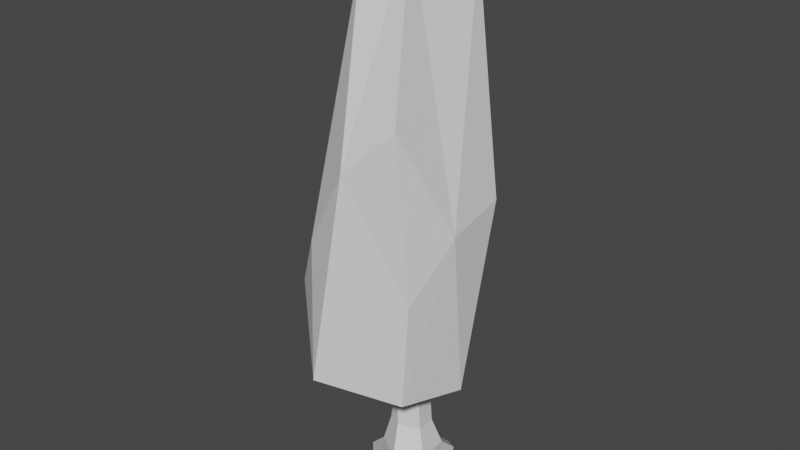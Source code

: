 # Source: tree.blend  (saved by Blender 3.6.11; exported with 4.5.12 LTS)
import bpy
from mathutils import Matrix  # noqa: F401  (used for matrix-valued properties, if any)

bpy.ops.wm.read_factory_settings(use_empty=True)
scene = bpy.context.scene
scene.name = 'Scene'

# ---- materials (node trees are filled in below, after node groups)
mat_material_001 = bpy.data.materials.new('Material.001')
mat_material_001.use_transparent_shadow = False
mat_material_002 = bpy.data.materials.new('Material.002')
mat_material_002.use_transparent_shadow = False

# ---- material node trees
mat_material_001.use_nodes = True; mat_material_001.node_tree.nodes.clear()
_N = mat_material_001.node_tree.nodes; _L = mat_material_001.node_tree.links
n0 = _N.new('ShaderNodeBsdfPrincipled'); n0.name = 'Principled BSDF'; n0.location = (10, 300)
n0.distribution = 'GGX'
n0.subsurface_method = 'RANDOM_WALK_SKIN'
n0.inputs[3].default_value = 1.45
n0.inputs[27].default_value = (0.0, 0.0, 0.0, 1.0)
n0.inputs[28].default_value = 1.0
n1 = _N.new('ShaderNodeOutputMaterial'); n1.name = 'Material Output'; n1.location = (300, 300)
_L.new(n0.outputs[0], n1.inputs[0])
n1.is_active_output = True
mat_material_002.use_nodes = True; mat_material_002.node_tree.nodes.clear()
_N = mat_material_002.node_tree.nodes; _L = mat_material_002.node_tree.links
n0 = _N.new('ShaderNodeBsdfPrincipled'); n0.name = 'Principled BSDF'; n0.location = (10, 300)
n0.distribution = 'GGX'
n0.subsurface_method = 'RANDOM_WALK_SKIN'
n0.inputs[3].default_value = 1.45
n0.inputs[27].default_value = (0.0, 0.0, 0.0, 1.0)
n0.inputs[28].default_value = 1.0
n1 = _N.new('ShaderNodeOutputMaterial'); n1.name = 'Material Output'; n1.location = (300, 300)
_L.new(n0.outputs[0], n1.inputs[0])
n1.is_active_output = True

# ---- world
world_world = bpy.data.worlds.new('World'); scene.world = world_world
world_world.use_nodes = True; world_world.node_tree.nodes.clear()
_N = world_world.node_tree.nodes; _L = world_world.node_tree.links
n0 = _N.new('ShaderNodeOutputWorld'); n0.name = 'World Output'; n0.location = (300, 300)
n1 = _N.new('ShaderNodeBackground'); n1.name = 'Background'; n1.location = (10, 300)
n1.inputs[0].default_value = (0.05088, 0.05088, 0.05088, 1.0)
_L.new(n1.outputs[0], n0.inputs[0])
n0.is_active_output = True
world_world.color = (0.05088, 0.05088, 0.05088)
world_world.use_sun_shadow = False
world_world.sun_shadow_jitter_overblur = 0.0

# ---- meshes
me_mesh = bpy.data.meshes.new('Mesh')
me_mesh.from_pydata([(-57.22, 273.9, 6.648), (-54.59, 186.8, -48.02), (-51.43, 316.6, -18.21), (-76.6, 152.2, 42.27), (-77.91, 113.0, -1.516), (-42.38, 242.9, -61.11), (-61.44, 77.85, -12.41), (-38.78, 406.3, -6.321), (-28.36, 396.5, 28.4), (-33.28, 101.9, 80.71), (-50.13, 201.0, 59.86), (-12.74, 323.6, -57.18), (-9.897, 53.12, -6.795), (-19.62, 111.1, -76.0), (-12.13, 425.2, -19.17), (-8.72, 179.1, -71.52), (-14.05, 263.5, 67.55), (25.43, 89.57, 52.01), (0.967, 418.0, 14.51), (19.23, 400.2, -31.95), (22.09, 299.3, 54.98), (42.25, 227.8, -30.03), (29.6, 170.9, 50.27), (38.45, 81.97, -0.1295), (41.65, 216.1, 16.14), (7.491, -8.436, -18.99), (-22.55, -10.94, -22.7), (-33.37, -9.02, 8.464), (-9.845, -8.865, 21.23), (9.911, -8.43, 9.462), (-16.36, 103.2, 6.686), (-2.035, 103.2, 3.615), (-12.05, -21.78, -3.195), (-20.48, 103.2, -12.17), (-1.708, 103.2, -10.39), (-24.24, 9.011, -20.57), (-30.02, 9.166, 7.598), (-8.922, 8.549, 21.58), (10.29, 8.681, 7.387), (8.385, 8.657, -17.9), (-19.3, 33.45, -14.63), (-22.15, 34.34, 7.39), (-12.22, 32.98, 11.72), (3.406, 30.72, 3.685), (2.291, 30.63, -12.3), (0.699, -20.23, 34.61), (14.05, -18.31, 29.09), (14.28, -10.83, 33.87), (4.666, -12.14, 37.78), (6.788, -20.11, -33.59), (-2.909, -18.15, -39.16), (-0.8066, -8.967, -39.58), (6.927, -8.487, -35.83), (-44.92, -23.29, -10.61), (-46.89, -23.23, 1.675), (-48.75, -10.32, -0.408), (-46.24, -10.39, -10.06)], [], [(0, 1, 4), (4, 3, 0), (0, 2, 1), (2, 5, 1), (4, 1, 13), (5, 13, 1), (13, 6, 4), (3, 10, 8), (3, 8, 0), (2, 11, 5), (4, 6, 9), (4, 9, 3), (0, 7, 2), (6, 12, 9), (9, 10, 3), (8, 7, 0), (7, 11, 2), (13, 12, 6), (10, 16, 8), (7, 8, 14), (7, 14, 11), (11, 15, 5), (5, 15, 13), (8, 18, 14), (11, 14, 19), (11, 19, 15), (12, 17, 9), (9, 16, 10), (8, 16, 18), (16, 20, 18), (12, 23, 17), (14, 18, 19), (13, 23, 12), (9, 22, 16), (16, 22, 20), (19, 21, 15), (15, 21, 13), (17, 22, 9), (17, 24, 22), (20, 24, 18), (18, 24, 19), (13, 21, 23), (17, 23, 24), (22, 24, 20), (19, 24, 21), (21, 24, 23), (26, 25, 32), (27, 26, 32), (28, 27, 32), (25, 29, 32), (35, 36, 41, 40), (36, 37, 42, 41), (37, 38, 43, 42), (38, 39, 44, 43), (39, 35, 40, 44), (53, 54, 55, 56), (27, 28, 37, 36), (45, 46, 47, 48), (29, 25, 39, 38), (49, 50, 51, 52), (40, 41, 30, 33), (41, 42, 30), (42, 43, 31, 30), (43, 44, 34, 31), (44, 40, 33, 34), (46, 45, 28, 29), (29, 38, 47, 46), (38, 37, 48, 47), (37, 28, 45, 48), (25, 26, 50, 49), (26, 35, 51, 50), (35, 39, 52, 51), (39, 25, 49, 52), (26, 27, 54, 53), (27, 36, 55, 54), (36, 35, 56, 55), (35, 26, 53, 56), (29, 28, 32)])
me_mesh.polygons.foreach_set('use_smooth', [True] * 78)
me_mesh.polygons.foreach_set('material_index', [0, 0, 0, 0, 0, 0, 0, 0, 0, 0, 0, 0, 0, 0, 0, 0, 0, 0, 0, 0, 0, 0, 0, 0, 0, 0, 0, 0, 0, 0, 0, 0, 0, 0, 0, 0, 0, 0, 0, 0, 0, 0, 0, 0, 0, 0, 1, 1, 1, 1, 1, 1, 1, 1, 1, 1, 1, 1, 1, 1, 1, 1, 1, 1, 1, 1, 1, 1, 1, 1, 1, 1, 1, 1, 1, 1, 1, 1])
_k = set([(0, 1), (0, 2), (0, 3), (0, 4), (0, 7), (0, 8), (1, 2), (1, 4), (1, 5), (1, 13), (2, 5), (2, 7), (2, 11), (3, 4), (3, 8), (3, 9), (3, 10), (4, 6), (4, 9), (4, 13), (5, 11), (5, 13), (5, 15), (6, 9), (6, 12), (6, 13), (7, 8), (7, 11), (7, 14), (8, 10), (8, 14), (8, 16), (8, 18), (9, 10), (9, 12), (9, 16), (9, 17), (9, 22), (10, 16), (11, 14), (11, 15), (11, 19), (12, 13), (12, 17), (12, 23), (13, 15), (13, 21), (13, 23), (14, 18), (14, 19), (15, 19), (15, 21), (16, 18), (16, 20), (16, 22), (17, 22), (17, 23), (17, 24), (18, 19), (18, 20), (18, 24), (19, 21), (19, 24), (20, 22), (20, 24), (21, 23), (21, 24), (22, 24), (23, 24), (25, 26), (25, 29), (25, 32), (25, 39), (25, 49), (26, 27), (26, 32), (26, 35), (26, 50), (26, 53), (27, 28), (27, 32), (27, 36), (27, 54), (28, 29), (28, 32), (28, 37), (28, 45), (29, 32), (29, 38), (29, 46), (30, 41), (30, 42), (31, 43), (33, 40), (34, 44), (35, 36), (35, 39), (35, 40), (35, 51), (35, 56), (36, 37), (36, 41), (36, 55), (37, 38), (37, 42), (37, 48), (38, 39), (38, 43), (38, 47), (39, 44), (39, 52), (40, 41), (40, 44), (41, 42), (42, 43), (43, 44), (45, 46), (45, 48), (46, 47), (47, 48), (49, 50), (49, 52), (50, 51), (51, 52), (53, 54), (53, 56), (54, 55), (55, 56)])
me_mesh.attributes.new('sharp_edge', 'BOOLEAN', 'EDGE').data.foreach_set('value', [ (min(e.vertices), max(e.vertices)) in _k for e in me_mesh.edges])
_uv = me_mesh.uv_layers.new(name='map1')
_uv.uv.foreach_set('vector', [0.4494, 0.1549, 0.4494, 0.1549, 0.4494, 0.1549, 0.4494, 0.1549, 0.4494, 0.1549, 0.4494, 0.1549, 0.4494, 0.1549, 0.4494, 0.1549, 0.4494, 0.1549, 0.4494, 0.1549, 0.4494, 0.1549, 0.4494, 0.1549, 0.4494, 0.1549, 0.4494, 0.1549, 0.4494, 0.1549, 0.4494, 0.1549, 0.4494, 0.1549, 0.4494, 0.1549, 0.4494, 0.1549, 0.4494, 0.1549, 0.4494, 0.1549, 0.4494, 0.1549, 0.4494, 0.1549, 0.4494, 0.1549, 0.4494, 0.1549, 0.4494, 0.1549, 0.4494, 0.1549, 0.4494, 0.1549, 0.4494, 0.1549, 0.4494, 0.1549, 0.4494, 0.1549, 0.4494, 0.1549, 0.4494, 0.1549, 0.4494, 0.1549, 0.4494, 0.1549, 0.4494, 0.1549, 0.4494, 0.1549, 0.4494, 0.1549, 0.4494, 0.1549, 0.4494, 0.1549, 0.4494, 0.1549, 0.4494, 0.1549, 0.4494, 0.1549, 0.4494, 0.1549, 0.4494, 0.1549, 0.4494, 0.1549, 0.4494, 0.1549, 0.4494, 0.1549, 0.4494, 0.1549, 0.4494, 0.1549, 0.4494, 0.1549, 0.4494, 0.1549, 0.4494, 0.1549, 0.4494, 0.1549, 0.4494, 0.1549, 0.4494, 0.1549, 0.4494, 0.1549, 0.4494, 0.1549, 0.4494, 0.1549, 0.4494, 0.1549, 0.4494, 0.1549, 0.4494, 0.1549, 0.4494, 0.1549, 0.4494, 0.1549, 0.4494, 0.1549, 0.4494, 0.1549, 0.4494, 0.1549, 0.4494, 0.1549, 0.4494, 0.1549, 0.4494, 0.1549, 0.4494, 0.1549, 0.4494, 0.1549, 0.4494, 0.1549, 0.4494, 0.1549, 0.4494, 0.1549, 0.4494, 0.1549, 0.4494, 0.1549, 0.4494, 0.1549, 0.4494, 0.1549, 0.4494, 0.1549, 0.4494, 0.1549, 0.4494, 0.1549, 0.4494, 0.1549, 0.4494, 0.1549, 0.4494, 0.1549, 0.4494, 0.1549, 0.4494, 0.1549, 0.4494, 0.1549, 0.4494, 0.1549, 0.4494, 0.1549, 0.4494, 0.1549, 0.4494, 0.1549, 0.4494, 0.1549, 0.4494, 0.1549, 0.4494, 0.1549, 0.4494, 0.1549, 0.4494, 0.1549, 0.4494, 0.1549, 0.4494, 0.1549, 0.4494, 0.1549, 0.4494, 0.1549, 0.4494, 0.1549, 0.4494, 0.1549, 0.4494, 0.1549, 0.4494, 0.1549, 0.4494, 0.1549, 0.4494, 0.1549, 0.4494, 0.1549, 0.4494, 0.1549, 0.4494, 0.1549, 0.4494, 0.1549, 0.4494, 0.1549, 0.4494, 0.1549, 0.4494, 0.1549, 0.4494, 0.1549, 0.4494, 0.1549, 0.4494, 0.1549, 0.4494, 0.1549, 0.4494, 0.1549, 0.4494, 0.1549, 0.4494, 0.1549, 0.4494, 0.1549, 0.4494, 0.1549, 0.4494, 0.1549, 0.4494, 0.1549, 0.4494, 0.1549, 0.4494, 0.1549, 0.4494, 0.1549, 0.4494, 0.1549, 0.4494, 0.1549, 0.4494, 0.1549, 0.4494, 0.1549, 0.4494, 0.1549, 0.4494, 0.1549, 0.4494, 0.1549, 0.4494, 0.1549, 0.4494, 0.1549, 0.4494, 0.1549, 0.4882, 0.1561, 0.4882, 0.1561, 0.4882, 0.1561, 0.4882, 0.1561, 0.4882, 0.1561, 0.4882, 0.1561, 0.4882, 0.1561, 0.4882, 0.1561, 0.4882, 0.1561, 0.4882, 0.1561, 0.4882, 0.1561, 0.4882, 0.1561, 0.4882, 0.1561, 0.4882, 0.1561, 0.4882, 0.1561, 0.4882, 0.1561, 0.4882, 0.1561, 0.4882, 0.1561, 0.4882, 0.1561, 0.4882, 0.1561, 0.4882, 0.1561, 0.4882, 0.1561, 0.4882, 0.1561, 0.4882, 0.1561, 0.4882, 0.1561, 0.4882, 0.1561, 0.4882, 0.1561, 0.4882, 0.1561, 0.4882, 0.1561, 0.4882, 0.1561, 0.4882, 0.1561, 0.4882, 0.1561, 0.4882, 0.1561, 0.4882, 0.1561, 0.4882, 0.1561, 0.4882, 0.1561, 0.4882, 0.1561, 0.4882, 0.1561, 0.4882, 0.1561, 0.4882, 0.1561, 0.4882, 0.1561, 0.4882, 0.1561, 0.4882, 0.1561, 0.4882, 0.1561, 0.4882, 0.1561, 0.4882, 0.1561, 0.4882, 0.1561, 0.4882, 0.1561, 0.4882, 0.1561, 0.4882, 0.1561, 0.4882, 0.1561, 0.4882, 0.1561, 0.4882, 0.1561, 0.4882, 0.1561, 0.4882, 0.1561, 0.4882, 0.1561, 0.4882, 0.1561, 0.4882, 0.1561, 0.4882, 0.1561, 0.4882, 0.1561, 0.4882, 0.1561, 0.4882, 0.1561, 0.4882, 0.1561, 0.4882, 0.1561, 0.4882, 0.1561, 0.4882, 0.1561, 0.4882, 0.1561, 0.4882, 0.1561, 0.4882, 0.1561, 0.4882, 0.1561, 0.4882, 0.1561, 0.4882, 0.1561, 0.4882, 0.1561, 0.4882, 0.1561, 0.4882, 0.1561, 0.4882, 0.1561, 0.4882, 0.1561, 0.4882, 0.1561, 0.4882, 0.1561, 0.4882, 0.1561, 0.4882, 0.1561, 0.4882, 0.1561, 0.4882, 0.1561, 0.4882, 0.1561, 0.4882, 0.1561, 0.4882, 0.1561, 0.4882, 0.1561, 0.4882, 0.1561, 0.4882, 0.1561, 0.4882, 0.1561, 0.4882, 0.1561, 0.4882, 0.1561, 0.4882, 0.1561, 0.4882, 0.1561, 0.4882, 0.1561, 0.4882, 0.1561, 0.4882, 0.1561, 0.4882, 0.1561, 0.4882, 0.1561, 0.4882, 0.1561, 0.4882, 0.1561, 0.4882, 0.1561, 0.4882, 0.1561, 0.4882, 0.1561, 0.4882, 0.1561, 0.4882, 0.1561, 0.4882, 0.1561, 0.4882, 0.1561, 0.4882, 0.1561, 0.4882, 0.1561, 0.4882, 0.1561, 0.4882, 0.1561, 0.4882, 0.1561, 0.4882, 0.1561, 0.4882, 0.1561, 0.4882, 0.1561, 0.4882, 0.1561, 0.4882, 0.1561, 0.4882, 0.1561, 0.4882, 0.1561, 0.4882, 0.1561, 0.4882, 0.1561])
me_mesh.materials.append(mat_material_001)
me_mesh.materials.append(mat_material_002)
me_mesh.update()
me_mesh.normals_split_custom_set([tuple(v) for v in zip(*[iter([-0.9552, 0.1362, -0.2628, -0.9552, 0.1362, -0.2628, -0.9552, 0.1362, -0.2628, -0.9874, 0.1315, -0.08809, -0.9874, 0.1315, -0.08809, -0.9874, 0.1315, -0.08809, -0.9893, 0.05515, -0.1354, -0.9893, 0.05515, -0.1354, -0.9893, 0.05515, -0.1354, -0.9171, 0.1103, -0.383, -0.9171, 0.1103, -0.383, -0.9171, 0.1103, -0.383, -0.7819, -0.1363, -0.6083, -0.7819, -0.1363, -0.6083, -0.7819, -0.1363, -0.6083, -0.6633, -0.03008, -0.7477, -0.6633, -0.03008, -0.7477, -0.6633, -0.03008, -0.7477, -0.7773, -0.177, -0.6037, -0.7773, -0.177, -0.6037, -0.7773, -0.177, -0.6037, -0.7576, 0.1851, 0.6259, -0.7576, 0.1851, 0.6259, -0.7576, 0.1851, 0.6259, -0.9672, 0.1999, 0.1565, -0.9672, 0.1999, 0.1565, -0.9672, 0.1999, 0.1565, -0.7045, 0.2904, -0.6476, -0.7045, 0.2904, -0.6476, -0.7045, 0.2904, -0.6476, -0.7944, -0.4851, 0.3656, -0.7944, -0.4851, 0.3656, -0.7944, -0.4851, 0.3656, -0.8237, -0.4101, 0.3916, -0.8237, -0.4101, 0.3916, -0.8237, -0.4101, 0.3916, -0.9903, 0.1386, 0.00801, -0.9903, 0.1386, 0.00801, -0.9903, 0.1386, 0.00801, -0.4361, -0.8305, 0.3465, -0.4361, -0.8305, 0.3465, -0.4361, -0.8305, 0.3465, -0.6244, 0.05778, 0.779, -0.6244, 0.05778, 0.779, -0.6244, 0.05778, 0.779, -0.9316, 0.1615, 0.3256, -0.9316, 0.1615, 0.3256, -0.9316, 0.1615, 0.3256, -0.7135, 0.19, -0.6744, -0.7135, 0.19, -0.6744, -0.7135, 0.19, -0.6744, -0.2968, -0.7522, -0.5882, -0.2968, -0.7522, -0.5882, -0.2968, -0.7522, -0.5882, -0.5107, 0.1918, 0.8381, -0.5107, 0.1918, 0.8381, -0.5107, 0.1918, 0.8381, -0.4157, 0.8344, 0.3619, -0.4157, 0.8344, 0.3619, -0.4157, 0.8344, 0.3619, -0.5741, 0.2899, -0.7657, -0.5741, 0.2899, -0.7657, -0.5741, 0.2899, -0.7657, -0.1265, 0.09452, -0.9875, -0.1265, 0.09452, -0.9875, -0.1265, 0.09452, -0.9875, -0.1399, 0.08724, -0.9863, -0.1399, 0.08724, -0.9863, -0.1399, 0.08724, -0.9863, -0.4426, 0.8265, 0.3479, -0.4426, 0.8265, 0.3479, -0.4426, 0.8265, 0.3479, -0.1016, 0.3491, -0.9316, -0.1016, 0.3491, -0.9316, -0.1016, 0.3491, -0.9316, 0.4568, 0.1005, -0.8839, 0.4568, 0.1005, -0.8839, 0.4568, 0.1005, -0.8839, 0.06203, -0.8646, 0.4987, 0.06203, -0.8646, 0.4987, 0.06203, -0.8646, 0.4987, -0.4044, 0.122, 0.9064, -0.4044, 0.122, 0.9064, -0.4044, 0.122, 0.9064, 0.2214, 0.2973, 0.9288, 0.2214, 0.2973, 0.9288, 0.2214, 0.2973, 0.9288, 0.00762, 0.324, 0.946, 0.00762, 0.324, 0.946, 0.00762, 0.324, 0.946, 0.4725, -0.8476, 0.2415, 0.4725, -0.8476, 0.2415, 0.4725, -0.8476, 0.2415, 0.605, 0.7935, -0.06636, 0.605, 0.7935, -0.06636, 0.605, 0.7935, -0.06636, 0.4678, -0.6442, -0.6052, 0.4678, -0.6442, -0.6052, 0.4678, -0.6442, -0.6052, 0.4134, 0.02495, 0.9102, 0.4134, 0.02495, 0.9102, 0.4134, 0.02495, 0.9102, 0.3413, -0.01453, 0.9398, 0.3413, -0.01453, 0.9398, 0.3413, -0.01453, 0.9398, 0.5889, 0.06969, -0.8052, 0.5889, 0.06969, -0.8052, 0.5889, 0.06969, -0.8052, 0.6624, -0.05699, -0.747, 0.6624, -0.05699, -0.747, 0.6624, -0.05699, -0.747, 0.4387, -0.003256, 0.8986, 0.4387, -0.003256, 0.8986, 0.4387, -0.003256, 0.8986, 0.9587, -0.04316, 0.2812, 0.9587, -0.04316, 0.2812, 0.9587, -0.04316, 0.2812, 0.9779, 0.1975, 0.06878, 0.9779, 0.1975, 0.06878, 0.9779, 0.1975, 0.06878, 0.9363, 0.191, 0.2948, 0.9363, 0.191, 0.2948, 0.9363, 0.191, 0.2948, 0.7564, -0.1502, -0.6366, 0.7564, -0.1502, -0.6366, 0.7564, -0.1502, -0.6366, 0.967, -0.05328, 0.2492, 0.967, -0.05328, 0.2492, 0.967, -0.05328, 0.2492, 0.9244, 0.04012, 0.3794, 0.9244, 0.04012, 0.3794, 0.9244, 0.04012, 0.3794, 0.9901, 0.1327, 0.04667, 0.9901, 0.1327, 0.04667, 0.9901, 0.1327, 0.04667, 0.9997, -0.02464, 0.006785, 0.9997, -0.02464, 0.006785, 0.9997, -0.02464, 0.006785, 0.1357, -0.8331, -0.5363, 0.1357, -0.8331, -0.5363, 0.1357, -0.8331, -0.5363, -0.5658, -0.8114, -0.1465, -0.5658, -0.8114, -0.1465, -0.5658, -0.8114, -0.1465, -0.2496, -0.8465, 0.4702, -0.2496, -0.8465, 0.4702, -0.2496, -0.8465, 0.4702, 0.5381, -0.8416, -0.04559, 0.5381, -0.8416, -0.04559, 0.5381, -0.8416, -0.04559, -0.9495, 0.2646, -0.1689, -0.9495, 0.2646, -0.1689, -0.9495, 0.2646, -0.1689, -0.9495, 0.2646, -0.1689, -0.4859, 0.2166, 0.8467, -0.4859, 0.2166, 0.8467, -0.4859, 0.2166, 0.8467, -0.4859, 0.2166, 0.8467, 0.5201, 0.3424, 0.7825, 0.5201, 0.3424, 0.7825, 0.5201, 0.3424, 0.7825, 0.5201, 0.3424, 0.7825, 0.9559, 0.2849, -0.07078, 0.9559, 0.2849, -0.07078, 0.9559, 0.2849, -0.07078, 0.9559, 0.2849, -0.07078, 0.1032, 0.2423, -0.9647, 0.1032, 0.2423, -0.9647, 0.1032, 0.2423, -0.9647, 0.1032, 0.2423, -0.9647, -0.9714, -0.1315, -0.1979, -0.9714, -0.1315, -0.1979, -0.9714, -0.1315, -0.1979, -0.9714, -0.1315, -0.1979, -0.5122, 0.07392, 0.8557, -0.5122, 0.07392, 0.8557, -0.5122, 0.07392, 0.8557, -0.5122, 0.07392, 0.8557, 0.388, -0.5007, 0.7738, 0.388, -0.5007, 0.7738, 0.388, -0.5007, 0.7738, 0.388, -0.5007, 0.7738, 0.996, -0.03943, -0.08018, 0.996, -0.03943, -0.08018, 0.996, -0.03943, -0.08018, 0.996, -0.03943, -0.08018, 0.4551, -0.1607, -0.8758, 0.4551, -0.1607, -0.8758, 0.4551, -0.1607, -0.8758, 0.4551, -0.1607, -0.8758, -0.999, 0.03287, 0.03012, -0.999, 0.03287, 0.03012, -0.999, 0.03287, 0.03012, -0.999, 0.03287, 0.03012, -0.3944, 0.04256, 0.9179, -0.3944, 0.04256, 0.9179, -0.3944, 0.04256, 0.9179, 0.3509, 0.05699, 0.9347, 0.3509, 0.05699, 0.9347, 0.3509, 0.05699, 0.9347, 0.3509, 0.05699, 0.9347, 0.9975, 0.06525, -0.02639, 0.9975, 0.06525, -0.02639, 0.9975, 0.06525, -0.02639, 0.9975, 0.06525, -0.02639, 0.1037, 0.03429, -0.994, 0.1037, 0.03429, -0.994, 0.1037, 0.03429, -0.994, 0.1037, 0.03429, -0.994, -0.1854, -0.8618, -0.4722, -0.1854, -0.8618, -0.4722, -0.1854, -0.8618, -0.4722, -0.1854, -0.8618, -0.4722, 0.9843, -0.005022, -0.1766, 0.9843, -0.005022, -0.1766, 0.9843, -0.005022, -0.1766, 0.9843, -0.005022, -0.1766, 0.3235, 0.7517, 0.5747, 0.3235, 0.7517, 0.5747, 0.3235, 0.7517, 0.5747, 0.3235, 0.7517, 0.5747, -0.7459, 0.05123, 0.6641, -0.7459, 0.05123, 0.6641, -0.7459, 0.05123, 0.6641, -0.7459, 0.05123, 0.6641, -0.09843, -0.8759, 0.4724, -0.09843, -0.8759, 0.4724, -0.09843, -0.8759, 0.4724, -0.09843, -0.8759, 0.4724, -0.6153, 0.05514, -0.7864, -0.6153, 0.05514, -0.7864, -0.6153, 0.05514, -0.7864, -0.6153, 0.05514, -0.7864, 0.1017, 0.7505, -0.653, 0.1017, 0.7505, -0.653, 0.1017, 0.7505, -0.653, 0.1017, 0.7505, -0.653, 0.9987, -0.03724, -0.03337, 0.9987, -0.03724, -0.03337, 0.9987, -0.03724, -0.03337, 0.9987, -0.03724, -0.03337, 0.6014, -0.7703, 0.2122, 0.6014, -0.7703, 0.2122, 0.6014, -0.7703, 0.2122, 0.6014, -0.7703, 0.2122, -0.5036, 0.1055, 0.8574, -0.5036, 0.1055, 0.8574, -0.5036, 0.1055, 0.8574, -0.5036, 0.1055, 0.8574, -0.6872, 0.7098, -0.1547, -0.6872, 0.7098, -0.1547, -0.6872, 0.7098, -0.1547, -0.6872, 0.7098, -0.1547, -0.4702, 0.02905, -0.8821, -0.4702, 0.02905, -0.8821, -0.4702, 0.02905, -0.8821, -0.4702, 0.02905, -0.8821, 0.2751, -0.8599, 0.43, 0.2751, -0.8599, 0.43, 0.2751, -0.8599, 0.43])] * 3)])

# ---- objects
ob_sm_env_tree_thin_02 = bpy.data.objects.new('SM_Env_Tree_Thin_02', me_mesh)

# ---- transforms, parenting, visibility, modifiers, constraints
ob_sm_env_tree_thin_02.location = (0.0, 0.0, 0.0)
ob_sm_env_tree_thin_02.rotation_euler = (1.571, -0.0, 0.0)
ob_sm_env_tree_thin_02.scale = (0.01, 0.01, 0.01)
ob_sm_env_tree_thin_02.color = (0.8, 0.8, 0.8, 1.0)

# ---- collection membership
scene.collection.objects.link(ob_sm_env_tree_thin_02)

# ---- scene / render settings (as saved in the file)
scene.frame_start = 1; scene.frame_end = 250; scene.frame_set(1)
scene.render.engine = 'BLENDER_EEVEE_NEXT'
scene.cycles.sampling_pattern = 'TABULATED_SOBOL'
scene.view_settings.view_transform = 'Filmic'
bpy.context.view_layer.update()

# ---- added for rendering (the .blend has no active camera and no usable light): camera, sun
cam_auto = bpy.data.cameras.new('AutoCamera')
cam_auto.lens = 50.0
cam_auto.sensor_width = 36.0
cam_auto.clip_end = 1000.0
ob_auto_camera = bpy.data.objects.new('AutoCamera', cam_auto)
scene.collection.objects.link(ob_auto_camera)
ob_auto_camera.location = (4.35548, -5.46412, 5.63645)
ob_auto_camera.rotation_euler = (1.09748, -7.21219e-08, 0.694738)
scene.camera = ob_auto_camera
light_auto_sun = bpy.data.lights.new('AutoSun', 'SUN')
light_auto_sun.energy = 3.0
light_auto_sun.angle = 0.0523599
ob_auto_sun = bpy.data.objects.new('AutoSun', light_auto_sun)
scene.collection.objects.link(ob_auto_sun)
ob_auto_sun.rotation_euler = (0.872665, 0.174533, 0.523599)
bpy.context.view_layer.update()
